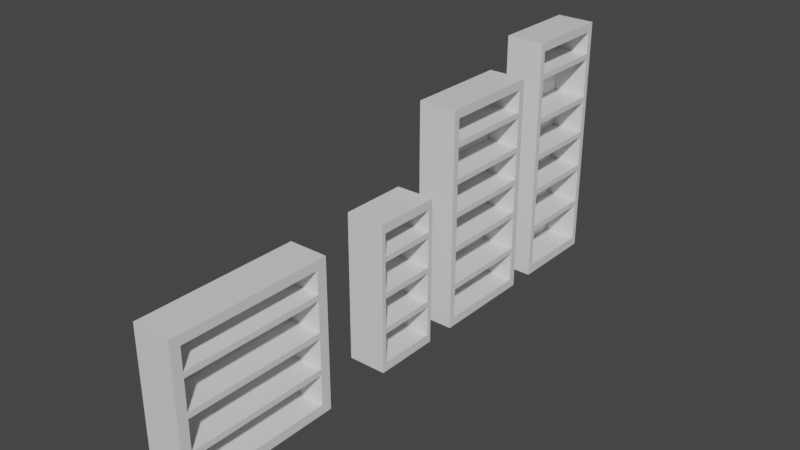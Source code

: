 # Source: Shelf.blend  (saved by Blender 2.90.8; exported with 4.5.12 LTS)
import bpy
from mathutils import Matrix  # noqa: F401  (used for matrix-valued properties, if any)

bpy.ops.wm.read_factory_settings(use_empty=True)
scene = bpy.context.scene
scene.name = 'Scene'

# ---- collections
col_collection = bpy.data.collections.new('Collection'); scene.collection.children.link(col_collection)

# ---- materials (node trees are filled in below, after node groups)
mat_material = bpy.data.materials.new('Material')
mat_material.alpha_threshold = 0.0
mat_material.use_transparent_shadow = False
mat_material.line_color = (0.0, 0.0, 0.0, 1.0)

# ---- material node trees
mat_material.use_nodes = True; mat_material.node_tree.nodes.clear()
_N = mat_material.node_tree.nodes; _L = mat_material.node_tree.links
n0 = _N.new('ShaderNodeOutputMaterial'); n0.name = 'Material Output'; n0.location = (300, 300)
n1 = _N.new('ShaderNodeBsdfPrincipled'); n1.name = 'Principled BSDF'; n1.location = (10, 300)
n1.distribution = 'GGX'
n1.subsurface_method = 'BURLEY'
n1.inputs[2].default_value = 0.4
n1.inputs[3].default_value = 1.45
n1.inputs[27].default_value = (0.0, 0.0, 0.0, 1.0)
n1.inputs[28].default_value = 1.0
_L.new(n1.outputs[0], n0.inputs[0])
n0.is_active_output = True

# ---- world
world_world = bpy.data.worlds.new('World'); scene.world = world_world
world_world.use_nodes = True; world_world.node_tree.nodes.clear()
_N = world_world.node_tree.nodes; _L = world_world.node_tree.links
n0 = _N.new('ShaderNodeOutputWorld'); n0.name = 'World Output'; n0.location = (300, 300)
n1 = _N.new('ShaderNodeBackground'); n1.name = 'Background'; n1.location = (10, 300)
n1.inputs[0].default_value = (0.05088, 0.05088, 0.05088, 1.0)
_L.new(n1.outputs[0], n0.inputs[0])
n0.is_active_output = True
world_world.color = (0.05088, 0.05088, 0.05088)
world_world.use_sun_shadow = False
world_world.sun_shadow_jitter_overblur = 0.0

# ---- meshes
me_small_thick = bpy.data.meshes.new('Small Thick')
me_small_thick.from_pydata([(0.15, 0.5691, 0.5297), (0.15, 0.5691, -0.5297), (0.15, -0.5691, 0.5297), (0.15, -0.5691, -0.5297), (-0.1639, 0.65, 0.605), (-0.1639, 0.65, -0.605), (-0.1639, -0.65, 0.605), (-0.1639, -0.65, -0.605), (0.15, 0.65, 0.605), (0.15, 0.65, -0.605), (0.15, -0.65, 0.605), (0.15, -0.65, -0.605), (0.15, 0.65, 0.3479), (0.15, 0.65, 0.3011), (0.15, -0.5691, -0.2361), (0.15, 0.65, -0.2829), (-0.1639, -0.65, -0.2829), (0.15, 0.5691, -0.2361), (-0.1639, -0.65, 0.3011), (-0.1639, -0.65, 0.3479), (0.15, -0.65, 0.3479), (0.15, -0.65, 0.3011), (-0.1639, 0.65, -0.2361), (0.15, -0.65, -0.2829), (-0.1639, 0.65, 0.3479), (-0.1639, 0.65, 0.3011), (0.15, -0.65, -0.2361), (-0.1639, 0.65, -0.2829), (0.15, 0.5691, 0.3479), (0.15, 0.5691, 0.3011), (-0.1639, -0.65, -0.2361), (0.15, 0.5691, -0.2829), (0.15, -0.5691, 0.3479), (0.15, -0.5691, 0.3011), (0.15, 0.65, -0.2361), (0.15, -0.5691, -0.2829), (0.15, -0.5691, 0.05592), (0.15, -0.5691, 0.009162), (0.15, 0.5691, 0.05592), (0.15, 0.5691, 0.009162), (-0.1639, -0.65, 0.009162), (-0.1639, -0.65, 0.05592), (-0.1639, 0.65, 0.05592), (-0.1639, 0.65, 0.009162), (0.15, -0.65, 0.05592), (0.15, -0.65, 0.009162), (0.15, 0.65, 0.05592), (0.15, 0.65, 0.009162), (-0.126, 0.5691, -0.2829), (-0.126, 0.5691, -0.5297), (-0.126, -0.5691, -0.2829), (-0.126, -0.5691, -0.5297), (-0.126, 0.5691, 0.5297), (-0.126, -0.5691, 0.5297), (-0.126, -0.5691, 0.009162), (-0.126, -0.5691, -0.2361), (-0.126, 0.5691, 0.009162), (-0.126, 0.5691, -0.2361), (-0.126, 0.5691, 0.3479), (-0.126, -0.5691, 0.3479), (-0.126, 0.5691, 0.3011), (-0.126, -0.5691, 0.3011), (-0.126, -0.5691, 0.05592), (-0.126, 0.5691, 0.05592)], [], [(8, 4, 6, 10), (20, 10, 6, 19), (19, 6, 4, 24), (5, 9, 11, 7), (2, 32, 59, 53), (24, 4, 8, 12), (31, 1, 9, 15), (32, 2, 10, 20), (2, 0, 8, 10), (1, 3, 11, 9), (3, 35, 23, 11), (17, 31, 15, 34), (33, 32, 20, 21), (0, 28, 12, 8), (28, 29, 13, 12), (39, 17, 34, 47), (42, 25, 13, 46), (5, 27, 15, 9), (27, 22, 34, 15), (17, 39, 56, 57), (25, 24, 12, 13), (33, 36, 62, 61), (31, 17, 14, 35), (41, 18, 25, 42), (29, 28, 32, 33), (7, 16, 27, 5), (16, 30, 22, 27), (44, 21, 18, 41), (18, 19, 24, 25), (11, 23, 16, 7), (23, 26, 30, 16), (35, 14, 26, 23), (21, 20, 19, 18), (36, 33, 21, 44), (14, 37, 45, 26), (37, 36, 44, 45), (26, 45, 40, 30), (45, 44, 41, 40), (30, 40, 43, 22), (40, 41, 42, 43), (14, 17, 57, 55), (39, 38, 36, 37), (22, 43, 47, 34), (43, 42, 46, 47), (29, 38, 46, 13), (38, 39, 47, 46), (58, 52, 53, 59), (63, 60, 61, 62), (49, 48, 50, 51), (57, 56, 54, 55), (38, 29, 60, 63), (31, 35, 50, 48), (39, 37, 54, 56), (1, 31, 48, 49), (36, 38, 63, 62), (35, 3, 51, 50), (29, 33, 61, 60), (28, 0, 52, 58), (0, 2, 53, 52), (37, 14, 55, 54), (32, 28, 58, 59), (3, 1, 49, 51)])
_uv = me_small_thick.uv_layers.new(name='UVMap')
_uv.uv.foreach_set('vector', [0.3946, 0.4626, 0.3946, 0.5578, 0.0003676, 0.5578, 0.0003675, 0.4626, 0.993, 0.4848, 0.993, 0.5628, 0.8978, 0.5628, 0.8978, 0.4848, 0.7994, 0.3357, 0.7994, 0.4137, 0.4052, 0.4137, 0.4052, 0.3357, 0.3946, 0.0003682, 0.3946, 0.09558, 0.0003671, 0.09558, 0.0003674, 0.0003668, 0.8011, 0.8845, 0.8011, 0.8294, 0.8849, 0.8294, 0.8849, 0.8845, 0.8978, 0.4848, 0.8978, 0.5628, 0.8026, 0.5628, 0.8026, 0.4848, 0.3701, 0.1933, 0.3701, 0.1184, 0.3946, 0.09558, 0.3946, 0.1933, 0.02492, 0.3846, 0.02492, 0.4397, 0.0003675, 0.4626, 0.0003671, 0.3846, 0.02492, 0.4397, 0.3701, 0.4397, 0.3946, 0.4626, 0.0003675, 0.4626, 0.3701, 0.1184, 0.02492, 0.1184, 0.0003671, 0.09558, 0.3946, 0.09558, 0.02492, 0.1184, 0.02492, 0.1933, 0.0003669, 0.1933, 0.0003671, 0.09558, 0.3701, 0.2075, 0.3701, 0.1933, 0.3946, 0.1933, 0.3946, 0.2075, 0.02492, 0.3704, 0.02492, 0.3846, 0.0003671, 0.3846, 0.0003671, 0.3704, 0.3701, 0.4397, 0.3701, 0.3846, 0.3946, 0.3846, 0.3946, 0.4626, 0.3701, 0.3846, 0.3701, 0.3704, 0.3946, 0.3704, 0.3946, 0.3846, 0.3701, 0.2818, 0.3701, 0.2075, 0.3946, 0.2075, 0.3946, 0.2818, 0.8978, 0.3962, 0.8978, 0.4706, 0.8026, 0.4706, 0.8026, 0.3962, 0.8978, 0.1958, 0.8978, 0.2935, 0.8026, 0.2935, 0.8026, 0.1958, 0.8978, 0.2935, 0.8978, 0.3077, 0.8026, 0.3077, 0.8026, 0.2935, 0.9686, 0.6806, 0.9686, 0.755, 0.8849, 0.755, 0.8849, 0.6806, 0.8978, 0.4706, 0.8978, 0.4848, 0.8026, 0.4848, 0.8026, 0.4706, 0.8011, 0.8294, 0.8011, 0.755, 0.8849, 0.755, 0.8849, 0.8294, 0.3701, 0.1933, 0.3701, 0.2075, 0.02492, 0.2075, 0.02492, 0.1933, 0.7994, 0.2472, 0.7994, 0.3215, 0.4052, 0.3215, 0.4052, 0.2472, 0.3701, 0.3704, 0.3701, 0.3846, 0.02492, 0.3846, 0.02492, 0.3704, 0.7994, 0.04673, 0.7994, 0.1444, 0.4052, 0.1444, 0.4052, 0.04673, 0.7994, 0.1444, 0.7994, 0.1586, 0.4052, 0.1586, 0.4052, 0.1444, 0.993, 0.3962, 0.993, 0.4706, 0.8978, 0.4706, 0.8978, 0.3962, 0.7994, 0.3215, 0.7994, 0.3357, 0.4052, 0.3357, 0.4052, 0.3215, 0.993, 0.1958, 0.993, 0.2935, 0.8978, 0.2935, 0.8978, 0.1958, 0.993, 0.2935, 0.993, 0.3077, 0.8978, 0.3077, 0.8978, 0.2935, 0.02492, 0.1933, 0.02492, 0.2075, 0.0003668, 0.2075, 0.0003669, 0.1933, 0.993, 0.4706, 0.993, 0.4848, 0.8978, 0.4848, 0.8978, 0.4706, 0.02492, 0.296, 0.02492, 0.3704, 0.0003671, 0.3704, 0.0003668, 0.296, 0.02492, 0.2075, 0.02492, 0.2818, 0.0003668, 0.2818, 0.0003668, 0.2075, 0.02492, 0.2818, 0.02492, 0.296, 0.0003668, 0.296, 0.0003668, 0.2818, 0.993, 0.3077, 0.993, 0.3821, 0.8978, 0.3821, 0.8978, 0.3077, 0.993, 0.3821, 0.993, 0.3962, 0.8978, 0.3962, 0.8978, 0.3821, 0.7994, 0.1586, 0.7994, 0.233, 0.4052, 0.233, 0.4052, 0.1586, 0.7994, 0.233, 0.7994, 0.2472, 0.4052, 0.2472, 0.4052, 0.233, 0.002338, 0.7469, 0.3475, 0.7469, 0.3475, 0.8306, 0.002338, 0.8306, 0.3701, 0.2818, 0.3701, 0.296, 0.02492, 0.296, 0.02492, 0.2818, 0.8978, 0.3077, 0.8978, 0.3821, 0.8026, 0.3821, 0.8026, 0.3077, 0.8978, 0.3821, 0.8978, 0.3962, 0.8026, 0.3962, 0.8026, 0.3821, 0.3701, 0.3704, 0.3701, 0.296, 0.3946, 0.296, 0.3946, 0.3704, 0.3701, 0.296, 0.3701, 0.2818, 0.3946, 0.2818, 0.3946, 0.296, 0.02492, 0.4397, 0.02492, 0.3846, 0.3701, 0.3846, 0.3701, 0.4397, 0.3701, 0.296, 0.3701, 0.3704, 0.02492, 0.3704, 0.02492, 0.296, 0.3701, 0.1184, 0.3701, 0.1933, 0.02492, 0.1933, 0.02492, 0.1184, 0.3701, 0.2075, 0.3701, 0.2818, 0.02492, 0.2818, 0.02492, 0.2075, 0.9686, 0.755, 0.9686, 0.8294, 0.8849, 0.8294, 0.8849, 0.755, 0.4168, 0.4175, 0.762, 0.4175, 0.762, 0.5012, 0.4168, 0.5012, 0.4168, 0.5012, 0.762, 0.5012, 0.762, 0.5849, 0.4168, 0.5849, 0.8849, 0.6806, 0.8849, 0.6058, 0.9686, 0.6058, 0.9686, 0.6806, 0.002338, 0.8306, 0.3475, 0.8306, 0.3475, 0.9143, 0.002338, 0.9143, 0.8011, 0.6806, 0.8011, 0.6058, 0.8849, 0.6058, 0.8849, 0.6806, 0.762, 0.6686, 0.4168, 0.6686, 0.4168, 0.5849, 0.762, 0.5849, 0.8849, 0.8845, 0.8849, 0.8294, 0.9686, 0.8294, 0.9686, 0.8845, 0.762, 0.7523, 0.4168, 0.7523, 0.4168, 0.6686, 0.762, 0.6686, 0.8849, 0.6806, 0.8849, 0.755, 0.8011, 0.755, 0.8011, 0.6806, 0.002338, 0.9143, 0.3475, 0.9143, 0.3475, 0.998, 0.002338, 0.998, 0.002338, 0.6632, 0.3475, 0.6632, 0.3475, 0.7469, 0.002338, 0.7469])
me_small_thick.materials.append(mat_material)
me_small_thick.use_remesh_preserve_volume = False
me_small_thick.use_remesh_preserve_attributes = False
me_small_thick.use_mirror_vertex_groups = False
me_small_thick.update()
me_small_thin = bpy.data.meshes.new('Small Thin')
me_small_thin.from_pydata([(0.15, 0.2399, 0.5297), (0.15, 0.2399, -0.5297), (0.15, -0.2399, 0.5297), (0.15, -0.2399, -0.5297), (-0.1639, 0.2741, 0.605), (-0.1639, 0.2741, -0.605), (-0.1639, -0.2741, 0.605), (-0.1639, -0.2741, -0.605), (0.15, 0.2741, 0.605), (0.15, 0.2741, -0.605), (0.15, -0.2741, 0.605), (0.15, -0.2741, -0.605), (0.15, 0.2741, 0.3479), (0.15, 0.2741, 0.3011), (0.15, -0.2399, -0.2361), (0.15, 0.2741, -0.2829), (-0.1639, -0.2741, -0.2829), (0.15, 0.2399, -0.2361), (-0.1639, -0.2741, 0.3011), (-0.1639, -0.2741, 0.3479), (0.15, -0.2741, 0.3479), (0.15, -0.2741, 0.3011), (-0.1639, 0.2741, -0.2361), (0.15, -0.2741, -0.2829), (-0.1639, 0.2741, 0.3479), (-0.1639, 0.2741, 0.3011), (0.15, -0.2741, -0.2361), (-0.1639, 0.2741, -0.2829), (0.15, 0.2399, 0.3479), (0.15, 0.2399, 0.3011), (-0.1639, -0.2741, -0.2361), (0.15, 0.2399, -0.2829), (0.15, -0.2399, 0.3479), (0.15, -0.2399, 0.3011), (0.15, 0.2741, -0.2361), (0.15, -0.2399, -0.2829), (0.15, -0.2399, 0.05592), (0.15, -0.2399, 0.009162), (0.15, 0.2399, 0.05592), (0.15, 0.2399, 0.009162), (-0.1639, -0.2741, 0.009162), (-0.1639, -0.2741, 0.05592), (-0.1639, 0.2741, 0.05592), (-0.1639, 0.2741, 0.009162), (0.15, -0.2741, 0.05592), (0.15, -0.2741, 0.009162), (0.15, 0.2741, 0.05592), (0.15, 0.2741, 0.009162), (-0.126, 0.2399, -0.2829), (-0.126, 0.2399, -0.5297), (-0.126, -0.2399, -0.2829), (-0.126, -0.2399, -0.5297), (-0.126, 0.2399, 0.5297), (-0.126, -0.2399, 0.5297), (-0.126, -0.2399, 0.009162), (-0.126, -0.2399, -0.2361), (-0.126, 0.2399, 0.009162), (-0.126, 0.2399, -0.2361), (-0.126, 0.2399, 0.3479), (-0.126, -0.2399, 0.3479), (-0.126, 0.2399, 0.3011), (-0.126, -0.2399, 0.3011), (-0.126, -0.2399, 0.05592), (-0.126, 0.2399, 0.05592)], [], [(8, 4, 6, 10), (20, 10, 6, 19), (19, 6, 4, 24), (5, 9, 11, 7), (2, 32, 59, 53), (24, 4, 8, 12), (31, 1, 9, 15), (32, 2, 10, 20), (2, 0, 8, 10), (1, 3, 11, 9), (3, 35, 23, 11), (17, 31, 15, 34), (33, 32, 20, 21), (0, 28, 12, 8), (28, 29, 13, 12), (39, 17, 34, 47), (42, 25, 13, 46), (5, 27, 15, 9), (27, 22, 34, 15), (17, 39, 56, 57), (25, 24, 12, 13), (33, 36, 62, 61), (31, 17, 14, 35), (41, 18, 25, 42), (29, 28, 32, 33), (7, 16, 27, 5), (16, 30, 22, 27), (44, 21, 18, 41), (18, 19, 24, 25), (11, 23, 16, 7), (23, 26, 30, 16), (35, 14, 26, 23), (21, 20, 19, 18), (36, 33, 21, 44), (14, 37, 45, 26), (37, 36, 44, 45), (26, 45, 40, 30), (45, 44, 41, 40), (30, 40, 43, 22), (40, 41, 42, 43), (14, 17, 57, 55), (39, 38, 36, 37), (22, 43, 47, 34), (43, 42, 46, 47), (29, 38, 46, 13), (38, 39, 47, 46), (58, 52, 53, 59), (63, 60, 61, 62), (49, 48, 50, 51), (57, 56, 54, 55), (38, 29, 60, 63), (31, 35, 50, 48), (39, 37, 54, 56), (1, 31, 48, 49), (36, 38, 63, 62), (35, 3, 51, 50), (29, 33, 61, 60), (28, 0, 52, 58), (0, 2, 53, 52), (37, 14, 55, 54), (32, 28, 58, 59), (3, 1, 49, 51)])
_uv = me_small_thin.uv_layers.new(name='UVMap')
_uv.uv.foreach_set('vector', [0.1482, 0.1331, 0.1482, 0.0003395, 0.3799, 0.0003394, 0.3799, 0.1331, 0.3799, 0.2417, 0.3799, 0.1331, 0.5126, 0.1331, 0.5126, 0.2417, 0.7557, 0.3467, 0.7557, 0.238, 0.9875, 0.238, 0.9875, 0.3467, 0.1482, 0.7773, 0.1482, 0.6446, 0.3799, 0.6446, 0.3799, 0.7773, 0.01548, 0.9942, 0.01548, 0.9174, 0.1322, 0.9174, 0.1322, 0.9942, 0.0155, 0.2417, 0.0155, 0.1331, 0.1482, 0.1331, 0.1482, 0.2417, 0.1626, 0.5084, 0.1626, 0.6127, 0.1482, 0.6446, 0.1482, 0.5084, 0.3655, 0.2417, 0.3655, 0.1649, 0.3799, 0.1331, 0.3799, 0.2417, 0.3655, 0.1649, 0.1626, 0.1649, 0.1482, 0.1331, 0.3799, 0.1331, 0.1626, 0.6127, 0.3655, 0.6127, 0.3799, 0.6446, 0.1482, 0.6446, 0.3655, 0.6127, 0.3655, 0.5084, 0.3799, 0.5084, 0.3799, 0.6446, 0.1626, 0.4886, 0.1626, 0.5084, 0.1482, 0.5084, 0.1482, 0.4886, 0.3655, 0.2615, 0.3655, 0.2417, 0.3799, 0.2417, 0.3799, 0.2615, 0.1626, 0.1649, 0.1626, 0.2417, 0.1482, 0.2417, 0.1482, 0.1331, 0.1626, 0.2417, 0.1626, 0.2615, 0.1482, 0.2615, 0.1482, 0.2417, 0.1626, 0.3849, 0.1626, 0.4886, 0.1482, 0.4886, 0.1482, 0.3849, 0.0155, 0.3652, 0.0155, 0.2615, 0.1482, 0.2615, 0.1482, 0.3652, 0.0155, 0.6446, 0.0155, 0.5084, 0.1482, 0.5084, 0.1482, 0.6446, 0.0155, 0.5084, 0.0155, 0.4886, 0.1482, 0.4886, 0.1482, 0.5084, 0.5294, 0.8911, 0.5294, 0.9948, 0.4127, 0.9948, 0.4127, 0.8911, 0.0155, 0.2615, 0.0155, 0.2417, 0.1482, 0.2417, 0.1482, 0.2615, 0.01548, 0.9174, 0.01548, 0.8137, 0.1322, 0.8137, 0.1322, 0.9174, 0.3655, 0.4886, 0.3655, 0.5084, 0.1626, 0.5084, 0.1626, 0.4886, 0.7557, 0.4702, 0.7557, 0.3665, 0.9875, 0.3665, 0.9875, 0.4702, 0.3655, 0.2417, 0.3655, 0.2615, 0.1626, 0.2615, 0.1626, 0.2417, 0.7557, 0.7496, 0.7557, 0.6134, 0.9875, 0.6134, 0.9875, 0.7496, 0.7557, 0.6134, 0.7557, 0.5936, 0.9875, 0.5936, 0.9875, 0.6134, 0.3799, 0.3652, 0.3799, 0.2615, 0.5126, 0.2615, 0.5126, 0.3652, 0.7557, 0.3665, 0.7557, 0.3467, 0.9875, 0.3467, 0.9875, 0.3665, 0.3799, 0.6446, 0.3799, 0.5084, 0.5126, 0.5084, 0.5126, 0.6446, 0.3799, 0.5084, 0.3799, 0.4886, 0.5126, 0.4886, 0.5126, 0.5084, 0.3655, 0.5084, 0.3655, 0.4886, 0.3799, 0.4886, 0.3799, 0.5084, 0.3799, 0.2615, 0.3799, 0.2417, 0.5126, 0.2417, 0.5126, 0.2615, 0.3655, 0.3652, 0.3655, 0.2615, 0.3799, 0.2615, 0.3799, 0.3652, 0.3655, 0.4886, 0.3655, 0.3849, 0.3799, 0.3849, 0.3799, 0.4886, 0.3655, 0.3849, 0.3655, 0.3652, 0.3799, 0.3652, 0.3799, 0.3849, 0.3799, 0.4886, 0.3799, 0.3849, 0.5126, 0.3849, 0.5126, 0.4886, 0.3799, 0.3849, 0.3799, 0.3652, 0.5126, 0.3652, 0.5126, 0.3849, 0.7557, 0.5936, 0.7557, 0.4899, 0.9875, 0.4899, 0.9875, 0.5936, 0.7557, 0.4899, 0.7557, 0.4702, 0.9875, 0.4702, 0.9875, 0.4899, 0.5398, 0.1199, 0.7427, 0.1199, 0.7427, 0.2365, 0.5398, 0.2365, 0.3655, 0.3652, 0.3655, 0.3849, 0.1626, 0.3849, 0.1626, 0.3652, 0.0155, 0.4886, 0.0155, 0.3849, 0.1482, 0.3849, 0.1482, 0.4886, 0.0155, 0.3849, 0.0155, 0.3652, 0.1482, 0.3652, 0.1482, 0.3849, 0.1626, 0.2615, 0.1626, 0.3652, 0.1482, 0.3652, 0.1482, 0.2615, 0.1626, 0.3652, 0.1626, 0.3849, 0.1482, 0.3849, 0.1482, 0.3652, 0.3655, 0.1649, 0.3655, 0.2417, 0.1626, 0.2417, 0.1626, 0.1649, 0.1626, 0.3652, 0.1626, 0.2615, 0.3655, 0.2615, 0.3655, 0.3652, 0.3655, 0.5084, 0.3655, 0.6127, 0.1626, 0.6127, 0.1626, 0.5084, 0.1626, 0.4886, 0.1626, 0.3849, 0.3655, 0.3849, 0.3655, 0.4886, 0.1322, 0.9174, 0.1322, 0.8137, 0.2488, 0.8137, 0.2488, 0.9174, 0.7406, 0.607, 0.5378, 0.607, 0.5378, 0.4903, 0.7406, 0.4903, 0.7406, 0.7236, 0.5378, 0.7236, 0.5378, 0.607, 0.7406, 0.607, 0.4127, 0.8911, 0.4127, 0.7868, 0.5294, 0.7868, 0.5294, 0.8911, 0.5398, 0.2365, 0.7427, 0.2365, 0.7427, 0.3532, 0.5398, 0.3532, 0.4127, 0.7868, 0.4127, 0.8911, 0.296, 0.8911, 0.296, 0.7868, 0.5378, 0.7236, 0.7406, 0.7236, 0.7406, 0.8403, 0.5378, 0.8403, 0.2488, 0.9174, 0.2488, 0.9942, 0.1322, 0.9942, 0.1322, 0.9174, 0.5378, 0.8403, 0.7406, 0.8403, 0.7406, 0.957, 0.5378, 0.957, 0.4127, 0.8911, 0.4127, 0.9948, 0.296, 0.9948, 0.296, 0.8911, 0.7427, 0.4699, 0.5398, 0.4699, 0.5398, 0.3532, 0.7427, 0.3532, 0.7427, 0.1199, 0.5398, 0.1199, 0.5398, 0.003191, 0.7427, 0.003191])
me_small_thin.materials.append(mat_material)
me_small_thin.use_remesh_preserve_volume = False
me_small_thin.use_remesh_preserve_attributes = False
me_small_thin.use_mirror_vertex_groups = False
me_small_thin.update()
me_medium_shelf = bpy.data.meshes.new('Medium shelf')
me_medium_shelf.from_pydata([(0.15, 0.3797, 1.125), (0.15, 0.3797, -0.5297), (0.15, -0.3797, 1.125), (0.15, -0.3797, -0.5297), (-0.1639, 0.4337, 1.2), (-0.1639, 0.4337, -0.605), (-0.1639, -0.4337, 1.2), (-0.1639, -0.4337, -0.605), (0.15, 0.4337, 1.2), (0.15, 0.4337, -0.605), (0.15, -0.4337, 1.2), (0.15, -0.4337, -0.605), (0.15, 0.4337, 0.9434), (0.15, 0.4337, 0.8966), (0.15, -0.3797, -0.2361), (0.15, 0.4337, -0.2829), (-0.1639, -0.4337, -0.2829), (0.15, 0.3797, -0.2361), (-0.1639, -0.4337, 0.8966), (-0.1639, -0.4337, 0.9434), (0.15, -0.4337, 0.9434), (0.15, -0.4337, 0.8966), (-0.1639, 0.4337, -0.2361), (0.15, -0.4337, -0.2829), (-0.1639, 0.4337, 0.9434), (-0.1639, 0.4337, 0.8966), (0.15, -0.4337, -0.2361), (-0.1639, 0.4337, -0.2829), (0.15, 0.3797, 0.9434), (0.15, 0.3797, 0.8966), (-0.1639, -0.4337, -0.2361), (0.15, 0.3797, -0.2829), (0.15, -0.3797, 0.9434), (0.15, -0.3797, 0.8966), (0.15, 0.4337, -0.2361), (0.15, -0.3797, -0.2829), (0.15, -0.3797, 0.6514), (0.15, -0.3797, 0.6047), (0.15, 0.3797, 0.6514), (0.15, 0.3797, 0.6047), (-0.1639, -0.4337, 0.6047), (-0.1639, -0.4337, 0.6514), (-0.1639, 0.4337, 0.6514), (-0.1639, 0.4337, 0.6047), (0.15, -0.4337, 0.6514), (0.15, -0.4337, 0.6047), (0.15, 0.4337, 0.6514), (0.15, 0.4337, 0.6047), (-0.126, 0.3797, -0.2829), (-0.126, 0.3797, -0.5297), (-0.126, -0.3797, -0.2829), (-0.126, -0.3797, -0.5297), (-0.126, 0.3797, 1.125), (-0.126, -0.3797, 1.125), (-0.126, -0.3797, 0.6047), (-0.126, -0.3797, -0.2361), (-0.126, 0.3797, 0.6047), (-0.126, 0.3797, -0.2361), (-0.126, 0.3797, 0.9434), (-0.126, -0.3797, 0.9434), (-0.126, 0.3797, 0.8966), (-0.126, -0.3797, 0.8966), (-0.126, -0.3797, 0.6514), (-0.126, 0.3797, 0.6514), (0.15, -0.3797, 0.377), (0.15, -0.3797, 0.04418), (0.15, 0.3797, 0.377), (0.15, 0.3797, 0.04418), (-0.1639, 0.4337, 0.377), (-0.1639, 0.4337, 0.04418), (0.15, -0.4337, 0.377), (0.15, -0.4337, 0.04418), (0.15, 0.4337, 0.377), (0.15, 0.4337, 0.04418), (-0.1639, -0.4337, 0.04418), (-0.1639, -0.4337, 0.377), (-0.126, -0.3797, 0.377), (-0.126, -0.3797, 0.04418), (-0.126, 0.3797, 0.377), (-0.126, 0.3797, 0.04418), (0.15, -0.3797, 0.3302), (0.15, -0.3797, 0.09096), (0.15, 0.3797, 0.3302), (0.15, 0.3797, 0.09096), (-0.1639, 0.4337, 0.3302), (-0.1639, 0.4337, 0.09096), (0.15, -0.4337, 0.3302), (0.15, -0.4337, 0.09096), (0.15, 0.4337, 0.3302), (0.15, 0.4337, 0.09096), (-0.1639, -0.4337, 0.09096), (-0.1639, -0.4337, 0.3302), (-0.126, -0.3797, 0.3302), (-0.126, -0.3797, 0.09096), (-0.126, 0.3797, 0.3302), (-0.126, 0.3797, 0.09096)], [], [(8, 4, 6, 10), (20, 10, 6, 19), (19, 6, 4, 24), (5, 9, 11, 7), (2, 32, 59, 53), (24, 4, 8, 12), (31, 1, 9, 15), (32, 2, 10, 20), (2, 0, 8, 10), (1, 3, 11, 9), (3, 35, 23, 11), (17, 31, 15, 34), (33, 32, 20, 21), (0, 28, 12, 8), (28, 29, 13, 12), (67, 17, 34, 73), (42, 25, 13, 46), (5, 27, 15, 9), (27, 22, 34, 15), (66, 39, 56, 78), (25, 24, 12, 13), (33, 36, 62, 61), (31, 17, 14, 35), (41, 18, 25, 42), (29, 28, 32, 33), (7, 16, 27, 5), (16, 30, 22, 27), (44, 21, 18, 41), (18, 19, 24, 25), (11, 23, 16, 7), (23, 26, 30, 16), (35, 14, 26, 23), (21, 20, 19, 18), (36, 33, 21, 44), (64, 37, 45, 70), (37, 36, 44, 45), (70, 45, 40, 75), (45, 44, 41, 40), (75, 40, 43, 68), (40, 41, 42, 43), (14, 17, 57, 55), (39, 38, 36, 37), (68, 43, 47, 72), (43, 42, 46, 47), (29, 38, 46, 13), (38, 39, 47, 46), (58, 52, 53, 59), (63, 60, 61, 62), (49, 48, 50, 51), (78, 56, 54, 76), (38, 29, 60, 63), (31, 35, 50, 48), (39, 37, 54, 56), (1, 31, 48, 49), (36, 38, 63, 62), (35, 3, 51, 50), (29, 33, 61, 60), (28, 0, 52, 58), (0, 2, 53, 52), (65, 14, 55, 77), (32, 28, 58, 59), (3, 1, 49, 51), (37, 64, 76, 54), (79, 67, 65, 77), (57, 79, 77, 55), (22, 69, 73, 34), (84, 68, 72, 88), (30, 74, 69, 22), (91, 75, 68, 84), (26, 71, 74, 30), (86, 70, 75, 91), (14, 65, 71, 26), (80, 64, 70, 86), (17, 67, 79, 57), (82, 66, 64, 80), (39, 66, 72, 47), (83, 67, 73, 89), (66, 82, 88, 72), (82, 83, 89, 88), (83, 95, 93, 81), (83, 82, 94, 95), (65, 81, 87, 71), (81, 80, 86, 87), (71, 87, 90, 74), (87, 86, 91, 90), (74, 90, 85, 69), (90, 91, 84, 85), (69, 85, 89, 73), (85, 84, 88, 89), (95, 94, 92, 93), (94, 82, 80, 92), (80, 81, 93, 92), (67, 83, 81, 65), (66, 78, 76, 64)])
_uv = me_medium_shelf.uv_layers.new(name='UVMap')
_uv.uv.foreach_set('vector', [0.01291, 0.3624, 0.01291, 0.2701, 0.268, 0.2701, 0.268, 0.3624, 0.6973, 0.0809, 0.6973, 0.005318, 0.7896, 0.005318, 0.7896, 0.0809, 0.4342, 0.5362, 0.4342, 0.4606, 0.6892, 0.4606, 0.6892, 0.5362, 0.01291, 0.9856, 0.01291, 0.8933, 0.268, 0.8933, 0.268, 0.9856, 0.4342, 0.938, 0.4342, 0.9914, 0.353, 0.9914, 0.353, 0.938, 0.27, 0.1178, 0.27, 0.04226, 0.3623, 0.04226, 0.3623, 0.1178, 0.02879, 0.7986, 0.02879, 0.8711, 0.01291, 0.8933, 0.01291, 0.7986, 0.2521, 0.438, 0.2521, 0.3846, 0.268, 0.3624, 0.268, 0.438, 0.2521, 0.3846, 0.02879, 0.3846, 0.01291, 0.3624, 0.268, 0.3624, 0.02879, 0.8711, 0.2521, 0.8711, 0.268, 0.8933, 0.01291, 0.8933, 0.2521, 0.8711, 0.2521, 0.7986, 0.268, 0.7986, 0.268, 0.8933, 0.02879, 0.7848, 0.02879, 0.7986, 0.01291, 0.7986, 0.01291, 0.7848, 0.2521, 0.4518, 0.2521, 0.438, 0.268, 0.438, 0.268, 0.4518, 0.02879, 0.3846, 0.02879, 0.438, 0.0129, 0.438, 0.01291, 0.3624, 0.02879, 0.438, 0.02879, 0.4518, 0.0129, 0.4518, 0.0129, 0.438, 0.02879, 0.7024, 0.02879, 0.7848, 0.01291, 0.7848, 0.0129, 0.7024, 0.27, 0.2037, 0.27, 0.1316, 0.3623, 0.1316, 0.3623, 0.2037, 0.27, 0.5731, 0.27, 0.4784, 0.3623, 0.4784, 0.3623, 0.5731, 0.27, 0.4784, 0.27, 0.4646, 0.3623, 0.4646, 0.3623, 0.4784, 0.353, 0.799, 0.353, 0.8659, 0.2719, 0.8659, 0.2719, 0.799, 0.27, 0.1316, 0.27, 0.1178, 0.3623, 0.1178, 0.3623, 0.1316, 0.353, 0.938, 0.353, 0.8659, 0.4342, 0.8659, 0.4342, 0.938, 0.2521, 0.7848, 0.2521, 0.7986, 0.02879, 0.7986, 0.02879, 0.7848, 0.4342, 0.622, 0.4342, 0.5499, 0.6892, 0.5499, 0.6892, 0.622, 0.2521, 0.438, 0.2521, 0.4518, 0.02879, 0.4518, 0.02879, 0.438, 0.4342, 0.9914, 0.4342, 0.8967, 0.6892, 0.8967, 0.6892, 0.9914, 0.4342, 0.8967, 0.4342, 0.883, 0.6892, 0.883, 0.6892, 0.8967, 0.6973, 0.1668, 0.6973, 0.09466, 0.7896, 0.09466, 0.7896, 0.1668, 0.4342, 0.5499, 0.4342, 0.5362, 0.6892, 0.5362, 0.6892, 0.5499, 0.6973, 0.5362, 0.6973, 0.4414, 0.7896, 0.4414, 0.7896, 0.5362, 0.6973, 0.4414, 0.6973, 0.4277, 0.7896, 0.4277, 0.7896, 0.4414, 0.2521, 0.7986, 0.2521, 0.7848, 0.268, 0.7848, 0.268, 0.7986, 0.6973, 0.09466, 0.6973, 0.0809, 0.7896, 0.0809, 0.7896, 0.09466, 0.2521, 0.5239, 0.2521, 0.4518, 0.268, 0.4518, 0.268, 0.5239, 0.2521, 0.6046, 0.2521, 0.5376, 0.268, 0.5376, 0.268, 0.6046, 0.2521, 0.5376, 0.2521, 0.5239, 0.268, 0.5239, 0.268, 0.5376, 0.6973, 0.2474, 0.6973, 0.1805, 0.7896, 0.1805, 0.7896, 0.2474, 0.6973, 0.1805, 0.6973, 0.1668, 0.7896, 0.1668, 0.7896, 0.1805, 0.4342, 0.7027, 0.4342, 0.6358, 0.6892, 0.6358, 0.6892, 0.7027, 0.4342, 0.6358, 0.4342, 0.622, 0.6892, 0.622, 0.6892, 0.6358, 0.3846, 0.0477, 0.6079, 0.0477, 0.6079, 0.1288, 0.3846, 0.1288, 0.2521, 0.5239, 0.2521, 0.5376, 0.02879, 0.5376, 0.02879, 0.5239, 0.27, 0.2844, 0.27, 0.2174, 0.3623, 0.2174, 0.3623, 0.2844, 0.27, 0.2174, 0.27, 0.2037, 0.3623, 0.2037, 0.3623, 0.2174, 0.02879, 0.4518, 0.02879, 0.5239, 0.0129, 0.5239, 0.0129, 0.4518, 0.02879, 0.5239, 0.02879, 0.5376, 0.0129, 0.5376, 0.0129, 0.5239, 0.2521, 0.3846, 0.2521, 0.438, 0.02879, 0.438, 0.02879, 0.3846, 0.2521, 0.4518, 0.2521, 0.5239, 0.02879, 0.5239, 0.02879, 0.4518, 0.02879, 0.8711, 0.02879, 0.7986, 0.2521, 0.7986, 0.2521, 0.8711, 0.2521, 0.5376, 0.2521, 0.6046, 0.02879, 0.6046, 0.02879, 0.5376, 0.353, 0.8659, 0.353, 0.938, 0.2719, 0.938, 0.2719, 0.8659, 0.04467, 0.1078, 0.268, 0.1078, 0.268, 0.189, 0.04467, 0.189, 0.7618, 0.7418, 0.9851, 0.7418, 0.9851, 0.8229, 0.7618, 0.8229, 0.2719, 0.6475, 0.2719, 0.5749, 0.353, 0.5749, 0.353, 0.6475, 0.3846, 0.2911, 0.6079, 0.2911, 0.6079, 0.3723, 0.3846, 0.3723, 0.353, 0.6475, 0.353, 0.5749, 0.4342, 0.5749, 0.4342, 0.6475, 0.9851, 0.904, 0.7618, 0.904, 0.7618, 0.8229, 0.9851, 0.8229, 0.2719, 0.9914, 0.2719, 0.938, 0.353, 0.938, 0.353, 0.9914, 0.9851, 0.9852, 0.7618, 0.9852, 0.7618, 0.904, 0.9851, 0.904, 0.3518, 0.6475, 0.4342, 0.6475, 0.4342, 0.7286, 0.3518, 0.7286, 0.3846, 0.3723, 0.6079, 0.3723, 0.6079, 0.4534, 0.3846, 0.4534, 0.04467, 0.189, 0.268, 0.189, 0.268, 0.2701, 0.04467, 0.2701, 0.4342, 0.799, 0.4342, 0.8659, 0.353, 0.8659, 0.353, 0.799, 0.9851, 0.5795, 0.9851, 0.6606, 0.7618, 0.6606, 0.7618, 0.5795, 0.02879, 0.7848, 0.02879, 0.7024, 0.2521, 0.7024, 0.2521, 0.7848, 0.27, 0.4646, 0.27, 0.3822, 0.3623, 0.3822, 0.3623, 0.4646, 0.27, 0.2981, 0.27, 0.2844, 0.3623, 0.2844, 0.3623, 0.2981, 0.4342, 0.883, 0.4342, 0.8006, 0.6892, 0.8006, 0.6892, 0.883, 0.4342, 0.7165, 0.4342, 0.7027, 0.6892, 0.7027, 0.6892, 0.7165, 0.6973, 0.4277, 0.6973, 0.3453, 0.7896, 0.3453, 0.7896, 0.4277, 0.6973, 0.2612, 0.6973, 0.2474, 0.7896, 0.2474, 0.7896, 0.2612, 0.2521, 0.7848, 0.2521, 0.7024, 0.268, 0.7024, 0.268, 0.7848, 0.2521, 0.6183, 0.2521, 0.6046, 0.268, 0.6046, 0.268, 0.6183, 0.2706, 0.6475, 0.353, 0.6475, 0.353, 0.7286, 0.2706, 0.7286, 0.2521, 0.6046, 0.2521, 0.6183, 0.02879, 0.6183, 0.02879, 0.6046, 0.02879, 0.5376, 0.02879, 0.6046, 0.0129, 0.6046, 0.0129, 0.5376, 0.02879, 0.6886, 0.02879, 0.7024, 0.0129, 0.7024, 0.0129, 0.6886, 0.02879, 0.6046, 0.02879, 0.6183, 0.0129, 0.6183, 0.0129, 0.6046, 0.02879, 0.6183, 0.02879, 0.6886, 0.0129, 0.6886, 0.0129, 0.6183, 0.6079, 0.1288, 0.6079, 0.21, 0.3846, 0.21, 0.3846, 0.1288, 0.2719, 0.799, 0.2719, 0.7286, 0.353, 0.7286, 0.353, 0.799, 0.2521, 0.7024, 0.2521, 0.6886, 0.268, 0.6886, 0.268, 0.7024, 0.2521, 0.6886, 0.2521, 0.6183, 0.268, 0.6183, 0.268, 0.6886, 0.6973, 0.3453, 0.6973, 0.3315, 0.7896, 0.3315, 0.7896, 0.3453, 0.6973, 0.3315, 0.6973, 0.2612, 0.7896, 0.2612, 0.7896, 0.3315, 0.4342, 0.8006, 0.4342, 0.7868, 0.6892, 0.7868, 0.6892, 0.8006, 0.4342, 0.7868, 0.4342, 0.7165, 0.6892, 0.7165, 0.6892, 0.7868, 0.27, 0.3822, 0.27, 0.3685, 0.3623, 0.3685, 0.3623, 0.3822, 0.27, 0.3685, 0.27, 0.2981, 0.3623, 0.2981, 0.3623, 0.3685, 0.02879, 0.6886, 0.02879, 0.6183, 0.2521, 0.6183, 0.2521, 0.6886, 0.7618, 0.7418, 0.7618, 0.6606, 0.9851, 0.6606, 0.9851, 0.7418, 0.353, 0.799, 0.353, 0.7286, 0.4342, 0.7286, 0.4342, 0.799, 0.2521, 0.6886, 0.2521, 0.7024, 0.02879, 0.7024, 0.02879, 0.6886, 0.3846, 0.2911, 0.3846, 0.21, 0.6079, 0.21, 0.6079, 0.2911])
me_medium_shelf.materials.append(mat_material)
me_medium_shelf.use_remesh_preserve_volume = False
me_medium_shelf.use_remesh_preserve_attributes = False
me_medium_shelf.use_mirror_vertex_groups = False
me_medium_shelf.update()
me_tallest_shelf = bpy.data.meshes.new('Tallest shelf')
me_tallest_shelf.from_pydata([(0.15, 0.3197, 1.346), (0.15, 0.3197, -0.5297), (0.15, -0.3197, 1.346), (0.15, -0.3197, -0.5297), (-0.1639, 0.3652, 1.421), (-0.1639, 0.3652, -0.605), (-0.1639, -0.3652, 1.421), (-0.1639, -0.3652, -0.605), (0.15, 0.3652, 1.421), (0.15, 0.3652, -0.605), (0.15, -0.3652, 1.421), (0.15, -0.3652, -0.605), (0.15, 0.3652, 1.164), (0.15, 0.3652, 1.117), (0.15, -0.3197, -0.1626), (0.15, 0.3652, -0.2094), (-0.1639, -0.3652, -0.2094), (0.15, 0.3197, -0.1626), (-0.1639, -0.3652, 1.117), (-0.1639, -0.3652, 1.164), (0.15, -0.3652, 1.164), (0.15, -0.3652, 1.117), (-0.1639, 0.3652, -0.1626), (0.15, -0.3652, -0.2094), (-0.1639, 0.3652, 1.164), (-0.1639, 0.3652, 1.117), (0.15, -0.3652, -0.1626), (-0.1639, 0.3652, -0.2094), (0.15, 0.3197, 1.164), (0.15, 0.3197, 1.117), (-0.1639, -0.3652, -0.1626), (0.15, 0.3197, -0.2094), (0.15, -0.3197, 1.164), (0.15, -0.3197, 1.117), (0.15, 0.3652, -0.1626), (0.15, -0.3197, -0.2094), (0.15, -0.3197, 0.7941), (0.15, -0.3197, 0.7473), (0.15, 0.3197, 0.7941), (0.15, 0.3197, 0.7473), (-0.1639, -0.3652, 0.7473), (-0.1639, -0.3652, 0.7941), (-0.1639, 0.3652, 0.7941), (-0.1639, 0.3652, 0.7473), (0.15, -0.3652, 0.7941), (0.15, -0.3652, 0.7473), (0.15, 0.3652, 0.7941), (0.15, 0.3652, 0.7473), (-0.126, 0.3197, -0.2094), (-0.126, 0.3197, -0.5297), (-0.126, -0.3197, -0.2094), (-0.126, -0.3197, -0.5297), (-0.126, 0.3197, 1.346), (-0.126, -0.3197, 1.346), (-0.126, -0.3197, 0.7473), (-0.126, -0.3197, -0.1626), (-0.126, 0.3197, 0.7473), (-0.126, 0.3197, -0.1626), (-0.126, 0.3197, 1.164), (-0.126, -0.3197, 1.164), (-0.126, 0.3197, 1.117), (-0.126, -0.3197, 1.117), (-0.126, -0.3197, 0.7941), (-0.126, 0.3197, 0.7941), (0.15, -0.3197, 0.4807), (0.15, -0.3197, 0.1263), (0.15, 0.3197, 0.4807), (0.15, 0.3197, 0.1263), (-0.1639, 0.3652, 0.4807), (-0.1639, 0.3652, 0.1263), (0.15, -0.3652, 0.4807), (0.15, -0.3652, 0.1263), (0.15, 0.3652, 0.4807), (0.15, 0.3652, 0.1263), (-0.1639, -0.3652, 0.1263), (-0.1639, -0.3652, 0.4807), (-0.126, -0.3197, 0.4807), (-0.126, -0.3197, 0.1263), (-0.126, 0.3197, 0.4807), (-0.126, 0.3197, 0.1263), (0.15, -0.3197, 0.434), (0.15, -0.3197, 0.1731), (0.15, 0.3197, 0.434), (0.15, 0.3197, 0.1731), (-0.1639, 0.3652, 0.434), (-0.1639, 0.3652, 0.1731), (0.15, -0.3652, 0.434), (0.15, -0.3652, 0.1731), (0.15, 0.3652, 0.434), (0.15, 0.3652, 0.1731), (-0.1639, -0.3652, 0.1731), (-0.1639, -0.3652, 0.434), (-0.126, -0.3197, 0.434), (-0.126, -0.3197, 0.1731), (-0.126, 0.3197, 0.434), (-0.126, 0.3197, 0.1731)], [], [(8, 4, 6, 10), (20, 10, 6, 19), (19, 6, 4, 24), (5, 9, 11, 7), (2, 32, 59, 53), (24, 4, 8, 12), (31, 1, 9, 15), (32, 2, 10, 20), (2, 0, 8, 10), (1, 3, 11, 9), (3, 35, 23, 11), (17, 31, 15, 34), (33, 32, 20, 21), (0, 28, 12, 8), (28, 29, 13, 12), (67, 17, 34, 73), (42, 25, 13, 46), (5, 27, 15, 9), (27, 22, 34, 15), (66, 39, 56, 78), (25, 24, 12, 13), (33, 36, 62, 61), (31, 17, 14, 35), (41, 18, 25, 42), (29, 28, 32, 33), (7, 16, 27, 5), (16, 30, 22, 27), (44, 21, 18, 41), (18, 19, 24, 25), (11, 23, 16, 7), (23, 26, 30, 16), (35, 14, 26, 23), (21, 20, 19, 18), (36, 33, 21, 44), (64, 37, 45, 70), (37, 36, 44, 45), (70, 45, 40, 75), (45, 44, 41, 40), (75, 40, 43, 68), (40, 41, 42, 43), (14, 17, 57, 55), (39, 38, 36, 37), (68, 43, 47, 72), (43, 42, 46, 47), (29, 38, 46, 13), (38, 39, 47, 46), (58, 52, 53, 59), (63, 60, 61, 62), (49, 48, 50, 51), (78, 56, 54, 76), (38, 29, 60, 63), (31, 35, 50, 48), (39, 37, 54, 56), (1, 31, 48, 49), (36, 38, 63, 62), (35, 3, 51, 50), (29, 33, 61, 60), (28, 0, 52, 58), (0, 2, 53, 52), (65, 14, 55, 77), (32, 28, 58, 59), (3, 1, 49, 51), (37, 64, 76, 54), (79, 67, 65, 77), (57, 79, 77, 55), (22, 69, 73, 34), (84, 68, 72, 88), (30, 74, 69, 22), (91, 75, 68, 84), (26, 71, 74, 30), (86, 70, 75, 91), (14, 65, 71, 26), (80, 64, 70, 86), (17, 67, 79, 57), (82, 66, 64, 80), (39, 66, 72, 47), (83, 67, 73, 89), (66, 82, 88, 72), (82, 83, 89, 88), (83, 95, 93, 81), (83, 82, 94, 95), (65, 81, 87, 71), (81, 80, 86, 87), (71, 87, 90, 74), (87, 86, 91, 90), (74, 90, 85, 69), (90, 91, 84, 85), (69, 85, 89, 73), (85, 84, 88, 89), (95, 94, 92, 93), (94, 82, 80, 92), (80, 81, 93, 92), (67, 83, 81, 65), (66, 78, 76, 64)])
_uv = me_tallest_shelf.uv_layers.new(name='UVMap')
_uv.uv.foreach_set('vector', [0.2598, 0.2716, 0.2598, 0.174, 0.4867, 0.174, 0.4867, 0.2716, 0.4867, 0.3514, 0.4867, 0.2716, 0.5842, 0.2716, 0.5842, 0.3514, 0.01901, 0.4444, 0.01901, 0.3646, 0.2459, 0.3646, 0.2459, 0.4444, 0.2598, 0.9985, 0.2598, 0.901, 0.4867, 0.901, 0.4867, 0.9985, 0.08388, 0.3614, 0.08388, 0.3049, 0.1696, 0.3049, 0.1696, 0.3614, 0.5864, 0.449, 0.5864, 0.3691, 0.6839, 0.3691, 0.6839, 0.449, 0.2739, 0.7781, 0.2739, 0.8776, 0.2598, 0.901, 0.2598, 0.7781, 0.4726, 0.3514, 0.4726, 0.295, 0.4867, 0.2716, 0.4867, 0.3514, 0.4726, 0.295, 0.2739, 0.295, 0.2598, 0.2716, 0.4867, 0.2716, 0.2739, 0.8776, 0.4726, 0.8776, 0.4867, 0.901, 0.2598, 0.901, 0.4726, 0.8776, 0.4726, 0.7781, 0.4867, 0.7781, 0.4867, 0.901, 0.2739, 0.7635, 0.2739, 0.7781, 0.2598, 0.7781, 0.2598, 0.7635, 0.4726, 0.366, 0.4726, 0.3514, 0.4867, 0.3514, 0.4867, 0.366, 0.2739, 0.295, 0.2739, 0.3514, 0.2598, 0.3514, 0.2598, 0.2716, 0.2739, 0.3514, 0.2739, 0.366, 0.2598, 0.366, 0.2598, 0.3514, 0.2739, 0.6738, 0.2739, 0.7635, 0.2598, 0.7635, 0.2598, 0.6738, 0.5864, 0.5639, 0.5864, 0.4635, 0.6839, 0.4635, 0.6839, 0.5639, 0.5864, 0.9985, 0.5864, 0.8756, 0.6839, 0.8756, 0.6839, 0.9985, 0.5864, 0.8756, 0.5864, 0.8611, 0.6839, 0.8611, 0.6839, 0.8756, 0.2525, 0.2046, 0.1696, 0.2046, 0.1696, 0.1188, 0.2525, 0.1188, 0.5864, 0.4635, 0.5864, 0.449, 0.6839, 0.449, 0.6839, 0.4635, 0.06927, 0.2192, 0.1696, 0.2192, 0.1696, 0.3049, 0.06927, 0.3049, 0.4726, 0.7635, 0.4726, 0.7781, 0.2739, 0.7781, 0.2739, 0.7635, 0.01901, 0.5593, 0.01901, 0.459, 0.2459, 0.459, 0.2459, 0.5593, 0.4726, 0.3514, 0.4726, 0.366, 0.2739, 0.366, 0.2739, 0.3514, 0.01901, 0.994, 0.01901, 0.8711, 0.2459, 0.8711, 0.2459, 0.994, 0.01901, 0.8711, 0.01901, 0.8565, 0.2459, 0.8565, 0.2459, 0.8711, 0.4867, 0.4663, 0.4867, 0.366, 0.5842, 0.366, 0.5842, 0.4663, 0.01901, 0.459, 0.01901, 0.4444, 0.2459, 0.4444, 0.2459, 0.459, 0.4867, 0.901, 0.4867, 0.7781, 0.5842, 0.7781, 0.5842, 0.901, 0.4867, 0.7781, 0.4867, 0.7635, 0.5842, 0.7635, 0.5842, 0.7781, 0.4726, 0.7781, 0.4726, 0.7635, 0.4867, 0.7635, 0.4867, 0.7781, 0.4867, 0.366, 0.4867, 0.3514, 0.5842, 0.3514, 0.5842, 0.366, 0.4726, 0.4663, 0.4726, 0.366, 0.4867, 0.366, 0.4867, 0.4663, 0.4726, 0.5637, 0.4726, 0.4809, 0.4867, 0.4809, 0.4867, 0.5637, 0.4726, 0.4809, 0.4726, 0.4663, 0.4867, 0.4663, 0.4867, 0.4809, 0.4867, 0.5637, 0.4867, 0.4809, 0.5842, 0.4809, 0.5842, 0.5637, 0.4867, 0.4809, 0.4867, 0.4663, 0.5842, 0.4663, 0.5842, 0.4809, 0.01901, 0.6567, 0.01901, 0.5739, 0.2459, 0.5739, 0.2459, 0.6567, 0.01901, 0.5739, 0.01901, 0.5593, 0.2459, 0.5593, 0.2459, 0.5739, 0.582, 0.185, 0.7807, 0.185, 0.7807, 0.2707, 0.582, 0.2707, 0.4726, 0.4663, 0.4726, 0.4809, 0.2739, 0.4809, 0.2739, 0.4663, 0.5864, 0.6612, 0.5864, 0.5784, 0.6839, 0.5784, 0.6839, 0.6612, 0.5864, 0.5784, 0.5864, 0.5639, 0.6839, 0.5639, 0.6839, 0.5784, 0.2739, 0.366, 0.2739, 0.4663, 0.2598, 0.4663, 0.2598, 0.366, 0.2739, 0.4663, 0.2739, 0.4809, 0.2598, 0.4809, 0.2598, 0.4663, 0.4726, 0.295, 0.4726, 0.3514, 0.2739, 0.3514, 0.2739, 0.295, 0.4726, 0.366, 0.4726, 0.4663, 0.2739, 0.4663, 0.2739, 0.366, 0.4726, 0.7781, 0.4726, 0.8776, 0.2739, 0.8776, 0.2739, 0.7781, 0.4726, 0.4809, 0.4726, 0.5637, 0.2739, 0.5637, 0.2739, 0.4809, 0.1696, 0.3049, 0.1696, 0.2046, 0.2554, 0.2046, 0.2554, 0.3049, 0.6882, 0.4797, 0.8869, 0.4797, 0.8869, 0.5654, 0.6882, 0.5654, 0.6882, 0.7369, 0.8869, 0.7369, 0.8869, 0.8226, 0.6882, 0.8226, 0.4899, 0.1789, 0.4899, 0.07943, 0.5756, 0.07943, 0.5756, 0.1789, 0.7852, 0.3006, 0.9838, 0.3006, 0.9838, 0.3863, 0.7852, 0.3863, 0.3736, 0.08181, 0.4731, 0.08181, 0.4731, 0.1676, 0.3736, 0.1676, 0.6882, 0.8226, 0.8869, 0.8226, 0.8869, 0.9084, 0.6882, 0.9084, 0.2554, 0.3049, 0.2554, 0.3614, 0.1696, 0.3614, 0.1696, 0.3049, 0.6882, 0.9084, 0.8869, 0.9084, 0.8869, 0.9941, 0.6882, 0.9941, 0.3513, 0.1733, 0.2616, 0.1733, 0.2616, 0.08758, 0.3513, 0.08758, 0.7852, 0.3863, 0.9838, 0.3863, 0.9838, 0.4721, 0.7852, 0.4721, 0.582, 0.09922, 0.7807, 0.09922, 0.7807, 0.185, 0.582, 0.185, 0.08388, 0.2192, 0.08388, 0.1364, 0.1696, 0.1364, 0.1696, 0.2192, 0.8869, 0.5654, 0.8869, 0.6511, 0.6882, 0.6511, 0.6882, 0.5654, 0.2739, 0.7635, 0.2739, 0.6738, 0.4726, 0.6738, 0.4726, 0.7635, 0.5864, 0.8611, 0.5864, 0.7713, 0.6839, 0.7713, 0.6839, 0.8611, 0.5864, 0.6757, 0.5864, 0.6612, 0.6839, 0.6612, 0.6839, 0.6757, 0.01901, 0.8565, 0.01901, 0.7668, 0.2459, 0.7668, 0.2459, 0.8565, 0.01901, 0.6712, 0.01901, 0.6567, 0.2459, 0.6567, 0.2459, 0.6712, 0.4867, 0.7635, 0.4867, 0.6738, 0.5842, 0.6738, 0.5842, 0.7635, 0.4867, 0.5782, 0.4867, 0.5637, 0.5842, 0.5637, 0.5842, 0.5782, 0.4726, 0.7635, 0.4726, 0.6738, 0.4867, 0.6738, 0.4867, 0.7635, 0.4726, 0.5782, 0.4726, 0.5637, 0.4867, 0.5637, 0.4867, 0.5782, 0.5756, 0.1789, 0.5756, 0.2687, 0.4899, 0.2687, 0.4899, 0.1789, 0.4726, 0.5637, 0.4726, 0.5782, 0.2739, 0.5782, 0.2739, 0.5637, 0.2739, 0.4809, 0.2739, 0.5637, 0.2598, 0.5637, 0.2598, 0.4809, 0.2739, 0.6592, 0.2739, 0.6738, 0.2598, 0.6738, 0.2598, 0.6592, 0.2739, 0.5637, 0.2739, 0.5782, 0.2598, 0.5782, 0.2598, 0.5637, 0.2739, 0.5782, 0.2739, 0.6592, 0.2598, 0.6592, 0.2598, 0.5782, 0.9838, 0.1291, 0.9838, 0.2149, 0.7852, 0.2149, 0.7852, 0.1291, 0.2507, 0.1188, 0.1696, 0.1188, 0.1696, 0.0331, 0.2507, 0.0331, 0.4726, 0.6738, 0.4726, 0.6592, 0.4867, 0.6592, 0.4867, 0.6738, 0.4726, 0.6592, 0.4726, 0.5782, 0.4867, 0.5782, 0.4867, 0.6592, 0.4867, 0.6738, 0.4867, 0.6592, 0.5842, 0.6592, 0.5842, 0.6738, 0.4867, 0.6592, 0.4867, 0.5782, 0.5842, 0.5782, 0.5842, 0.6592, 0.01901, 0.7668, 0.01901, 0.7523, 0.2459, 0.7523, 0.2459, 0.7668, 0.01901, 0.7523, 0.01901, 0.6712, 0.2459, 0.6712, 0.2459, 0.7523, 0.5864, 0.7713, 0.5864, 0.7568, 0.6839, 0.7568, 0.6839, 0.7713, 0.5864, 0.7568, 0.5864, 0.6757, 0.6839, 0.6757, 0.6839, 0.7568, 0.4726, 0.5782, 0.4726, 0.6592, 0.2739, 0.6592, 0.2739, 0.5782, 0.8869, 0.6511, 0.8869, 0.7369, 0.6882, 0.7369, 0.6882, 0.6511, 0.1696, 0.05533, 0.1696, 0.1364, 0.08388, 0.1364, 0.08388, 0.05533, 0.4726, 0.6592, 0.4726, 0.6738, 0.2739, 0.6738, 0.2739, 0.6592, 0.9838, 0.2149, 0.9838, 0.3006, 0.7852, 0.3006, 0.7852, 0.2149])
me_tallest_shelf.materials.append(mat_material)
me_tallest_shelf.use_remesh_preserve_volume = False
me_tallest_shelf.use_remesh_preserve_attributes = False
me_tallest_shelf.use_mirror_vertex_groups = False
me_tallest_shelf.update()

# ---- objects
ob_small_thick = bpy.data.objects.new('Small Thick', me_small_thick)
ob_small_thin = bpy.data.objects.new('Small Thin', me_small_thin)
ob_medium_shelf = bpy.data.objects.new('Medium shelf', me_medium_shelf)
ob_tallest_shelf = bpy.data.objects.new('Tallest shelf', me_tallest_shelf)

# ---- transforms, parenting, visibility, modifiers, constraints
ob_small_thick.location = (0.0, 0.0, 0.0)
ob_small_thick.lock_rotations_4d = False
ob_small_thick.empty_display_type = 'ARROWS'
ob_small_thick.lineart.crease_threshold = 0.0
ob_small_thin.location = (0.0, 1.483, 0.0)
ob_small_thin.lock_rotations_4d = False
ob_small_thin.empty_display_type = 'ARROWS'
ob_small_thin.lineart.crease_threshold = 0.0
ob_medium_shelf.location = (0.0, 2.438, 0.0)
ob_medium_shelf.lock_rotations_4d = False
ob_medium_shelf.empty_display_type = 'ARROWS'
ob_medium_shelf.lineart.crease_threshold = 0.0
ob_tallest_shelf.location = (0.0, 3.46, 0.0)
ob_tallest_shelf.lock_rotations_4d = False
ob_tallest_shelf.empty_display_type = 'ARROWS'
ob_tallest_shelf.lineart.crease_threshold = 0.0

# ---- collection membership
col_collection.objects.link(ob_small_thick)
col_collection.objects.link(ob_small_thin)
col_collection.objects.link(ob_medium_shelf)
col_collection.objects.link(ob_tallest_shelf)

# ---- scene / render settings (as saved in the file)
scene.frame_start = 1; scene.frame_end = 250; scene.frame_set(1)
scene.render.engine = 'BLENDER_EEVEE_NEXT'
scene.cycles.use_denoising = False
scene.cycles.samples = 128
scene.cycles.sampling_pattern = 'TABULATED_SOBOL'
scene.cycles.use_adaptive_sampling = False
scene.cycles.use_light_tree = False
scene.view_settings.view_transform = 'Filmic'
bpy.context.view_layer.update()

# ---- added for rendering (the .blend has no active camera and no usable light): camera, sun
cam_auto = bpy.data.cameras.new('AutoCamera')
cam_auto.lens = 50.0
cam_auto.sensor_width = 36.0
cam_auto.clip_end = 1000.0
ob_auto_camera = bpy.data.objects.new('AutoCamera', cam_auto)
scene.collection.objects.link(ob_auto_camera)
ob_auto_camera.location = (4.54705, -3.87744, 4.05122)
ob_auto_camera.rotation_euler = (1.09748, -7.21219e-08, 0.694738)
scene.camera = ob_auto_camera
light_auto_sun = bpy.data.lights.new('AutoSun', 'SUN')
light_auto_sun.energy = 3.0
light_auto_sun.angle = 0.0523599
ob_auto_sun = bpy.data.objects.new('AutoSun', light_auto_sun)
scene.collection.objects.link(ob_auto_sun)
ob_auto_sun.rotation_euler = (0.872665, 0.174533, 0.523599)
bpy.context.view_layer.update()
